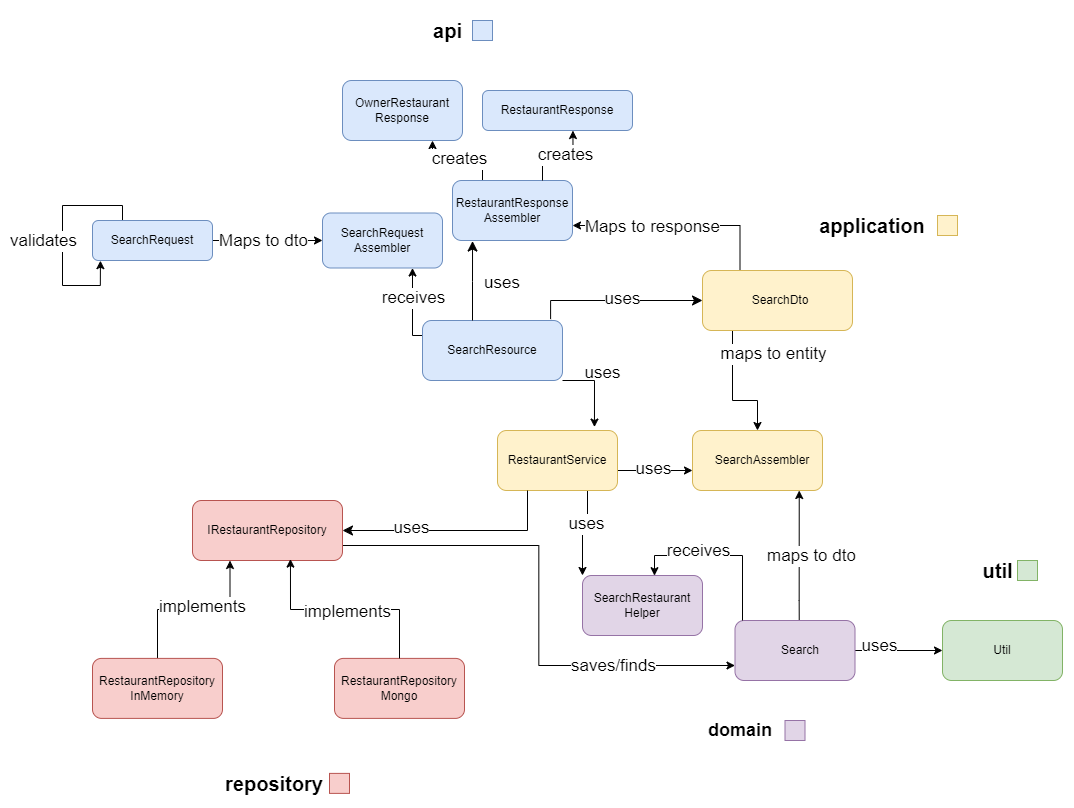

The diagram above was exported from draw.io. Its source (the exported page's mxGraphModel, read from the mxfile embedded in the PNG):
<mxGraphModel dx="2150" dy="1989" grid="1" gridSize="10" guides="1" tooltips="1" connect="1" arrows="1" fold="1" page="1" pageScale="1" pageWidth="827" pageHeight="1169" math="0" shadow="0">
  <root>
    <mxCell id="0" />
    <mxCell id="1" parent="0" />
    <mxCell id="ig7JQsSN_NQ7wNFfWPKe-3" value="api" style="text;html=1;align=center;verticalAlign=middle;resizable=0;points=[];autosize=1;strokeColor=none;fillColor=none;fontStyle=1;fontSize=20;" parent="1" vertex="1">
      <mxGeometry x="140" y="-40" width="50" height="40" as="geometry" />
    </mxCell>
    <mxCell id="ig7JQsSN_NQ7wNFfWPKe-82" style="edgeStyle=orthogonalEdgeStyle;rounded=0;orthogonalLoop=1;jettySize=auto;html=1;exitX=0;exitY=0.25;exitDx=0;exitDy=0;entryX=0.75;entryY=1;entryDx=0;entryDy=0;" parent="1" source="ig7JQsSN_NQ7wNFfWPKe-4" target="ig7JQsSN_NQ7wNFfWPKe-59" edge="1">
      <mxGeometry relative="1" as="geometry">
        <Array as="points">
          <mxPoint x="130" y="285" />
        </Array>
      </mxGeometry>
    </mxCell>
    <mxCell id="ig7JQsSN_NQ7wNFfWPKe-83" value="&lt;span style=&quot;font-size: 17px;&quot;&gt;receives&lt;/span&gt;" style="edgeLabel;html=1;align=center;verticalAlign=middle;resizable=0;points=[];" parent="ig7JQsSN_NQ7wNFfWPKe-82" connectable="0" vertex="1">
      <mxGeometry x="0.5895" relative="1" as="geometry">
        <mxPoint y="14" as="offset" />
      </mxGeometry>
    </mxCell>
    <mxCell id="ig7JQsSN_NQ7wNFfWPKe-4" value="" style="rounded=1;whiteSpace=wrap;html=1;glass=0;shadow=0;textShadow=0;fillColor=#dae8fc;strokeColor=#6c8ebf;" parent="1" vertex="1">
      <mxGeometry x="140" y="270" width="140" height="60" as="geometry" />
    </mxCell>
    <mxCell id="ig7JQsSN_NQ7wNFfWPKe-5" value="SearchResource" style="text;html=1;align=center;verticalAlign=middle;whiteSpace=wrap;rounded=0;" parent="1" vertex="1">
      <mxGeometry x="180" y="285" width="60" height="30" as="geometry" />
    </mxCell>
    <mxCell id="ig7JQsSN_NQ7wNFfWPKe-6" value="" style="rounded=1;whiteSpace=wrap;html=1;fillColor=#dae8fc;strokeColor=#6c8ebf;" parent="1" vertex="1">
      <mxGeometry x="200" y="40" width="150" height="40" as="geometry" />
    </mxCell>
    <mxCell id="ig7JQsSN_NQ7wNFfWPKe-7" value="RestaurantResponse" style="text;html=1;align=center;verticalAlign=middle;whiteSpace=wrap;rounded=0;" parent="1" vertex="1">
      <mxGeometry x="245" y="45" width="60" height="30" as="geometry" />
    </mxCell>
    <mxCell id="ig7JQsSN_NQ7wNFfWPKe-8" value="" style="edgeStyle=elbowEdgeStyle;elbow=vertical;endArrow=classic;html=1;curved=0;rounded=0;endSize=8;startSize=8;entryX=0.167;entryY=1.009;entryDx=0;entryDy=0;entryPerimeter=0;" parent="1" target="ig7JQsSN_NQ7wNFfWPKe-60" edge="1">
      <mxGeometry width="50" height="50" relative="1" as="geometry">
        <mxPoint x="190" y="270" as="sourcePoint" />
        <mxPoint x="210" y="190" as="targetPoint" />
      </mxGeometry>
    </mxCell>
    <mxCell id="ig7JQsSN_NQ7wNFfWPKe-9" value="&lt;div style=&quot;font-size: 17px;&quot;&gt;uses&lt;/div&gt;" style="text;html=1;align=center;verticalAlign=middle;whiteSpace=wrap;rounded=0;fontSize=17;" parent="1" vertex="1">
      <mxGeometry x="190" y="217.5" width="60" height="30" as="geometry" />
    </mxCell>
    <mxCell id="ig7JQsSN_NQ7wNFfWPKe-11" value="application" style="text;html=1;align=center;verticalAlign=middle;whiteSpace=wrap;rounded=0;fontStyle=1;fontSize=20;" parent="1" vertex="1">
      <mxGeometry x="560" y="160" width="60" height="30" as="geometry" />
    </mxCell>
    <mxCell id="ig7JQsSN_NQ7wNFfWPKe-12" value="" style="rounded=1;whiteSpace=wrap;html=1;fillColor=#fff2cc;strokeColor=#d6b656;" parent="1" vertex="1">
      <mxGeometry x="410" y="380" width="130" height="60" as="geometry" />
    </mxCell>
    <mxCell id="ig7JQsSN_NQ7wNFfWPKe-13" value="SearchAssembler" style="text;html=1;align=center;verticalAlign=middle;whiteSpace=wrap;rounded=0;" parent="1" vertex="1">
      <mxGeometry x="450" y="395" width="60" height="30" as="geometry" />
    </mxCell>
    <mxCell id="ig7JQsSN_NQ7wNFfWPKe-14" style="edgeStyle=orthogonalEdgeStyle;rounded=0;orthogonalLoop=1;jettySize=auto;html=1;entryX=0.5;entryY=0;entryDx=0;entryDy=0;" parent="1" source="ig7JQsSN_NQ7wNFfWPKe-16" target="ig7JQsSN_NQ7wNFfWPKe-12" edge="1">
      <mxGeometry relative="1" as="geometry">
        <Array as="points">
          <mxPoint x="450" y="350" />
          <mxPoint x="475" y="350" />
        </Array>
      </mxGeometry>
    </mxCell>
    <mxCell id="ig7JQsSN_NQ7wNFfWPKe-15" value="maps to entity" style="edgeLabel;html=1;align=center;verticalAlign=middle;resizable=0;points=[];fontSize=17;" parent="ig7JQsSN_NQ7wNFfWPKe-14" connectable="0" vertex="1">
      <mxGeometry x="-0.3167" y="-3" relative="1" as="geometry">
        <mxPoint x="43" y="-20" as="offset" />
      </mxGeometry>
    </mxCell>
    <mxCell id="rGK04DGTxqG6ipuEYtOU-3" style="edgeStyle=orthogonalEdgeStyle;rounded=0;orthogonalLoop=1;jettySize=auto;html=1;exitX=0.25;exitY=0;exitDx=0;exitDy=0;entryX=1;entryY=0.75;entryDx=0;entryDy=0;" parent="1" source="ig7JQsSN_NQ7wNFfWPKe-16" target="ig7JQsSN_NQ7wNFfWPKe-60" edge="1">
      <mxGeometry relative="1" as="geometry" />
    </mxCell>
    <mxCell id="rGK04DGTxqG6ipuEYtOU-5" value="&lt;font style=&quot;font-size: 17px;&quot;&gt;Maps to response&lt;/font&gt;" style="edgeLabel;html=1;align=center;verticalAlign=middle;resizable=0;points=[];" parent="rGK04DGTxqG6ipuEYtOU-3" connectable="0" vertex="1">
      <mxGeometry x="0.2607" y="1" relative="1" as="geometry">
        <mxPoint as="offset" />
      </mxGeometry>
    </mxCell>
    <mxCell id="ig7JQsSN_NQ7wNFfWPKe-16" value="" style="rounded=1;whiteSpace=wrap;html=1;fillColor=#fff2cc;strokeColor=#d6b656;" parent="1" vertex="1">
      <mxGeometry x="420" y="220" width="150" height="60" as="geometry" />
    </mxCell>
    <mxCell id="ig7JQsSN_NQ7wNFfWPKe-17" value="SearchDto" style="text;html=1;align=center;verticalAlign=middle;whiteSpace=wrap;rounded=0;" parent="1" vertex="1">
      <mxGeometry x="467.5" y="235" width="60" height="30" as="geometry" />
    </mxCell>
    <mxCell id="ig7JQsSN_NQ7wNFfWPKe-22" style="edgeStyle=orthogonalEdgeStyle;rounded=0;orthogonalLoop=1;jettySize=auto;html=1;exitX=1;exitY=0.5;exitDx=0;exitDy=0;" parent="1" source="ig7JQsSN_NQ7wNFfWPKe-26" edge="1">
      <mxGeometry relative="1" as="geometry">
        <Array as="points">
          <mxPoint x="335" y="420" />
          <mxPoint x="410" y="420" />
        </Array>
        <mxPoint x="410" y="420" as="targetPoint" />
      </mxGeometry>
    </mxCell>
    <mxCell id="ig7JQsSN_NQ7wNFfWPKe-23" value="uses" style="edgeLabel;html=1;align=center;verticalAlign=middle;resizable=0;points=[];fontSize=17;" parent="ig7JQsSN_NQ7wNFfWPKe-22" connectable="0" vertex="1">
      <mxGeometry x="0.216" y="2" relative="1" as="geometry">
        <mxPoint x="-7" as="offset" />
      </mxGeometry>
    </mxCell>
    <mxCell id="h_qvv9VGn7TzyLD0E_SY-2" style="edgeStyle=orthogonalEdgeStyle;rounded=0;orthogonalLoop=1;jettySize=auto;html=1;exitX=0.75;exitY=1;exitDx=0;exitDy=0;entryX=0;entryY=0;entryDx=0;entryDy=0;" parent="1" source="ig7JQsSN_NQ7wNFfWPKe-26" target="h_qvv9VGn7TzyLD0E_SY-1" edge="1">
      <mxGeometry relative="1" as="geometry" />
    </mxCell>
    <mxCell id="h_qvv9VGn7TzyLD0E_SY-3" value="&lt;font style=&quot;font-size: 17px;&quot;&gt;uses&lt;/font&gt;" style="edgeLabel;html=1;align=center;verticalAlign=middle;resizable=0;points=[];" parent="h_qvv9VGn7TzyLD0E_SY-2" connectable="0" vertex="1">
      <mxGeometry x="-0.2763" y="-2" relative="1" as="geometry">
        <mxPoint as="offset" />
      </mxGeometry>
    </mxCell>
    <mxCell id="ig7JQsSN_NQ7wNFfWPKe-26" value="" style="rounded=1;whiteSpace=wrap;html=1;fillColor=#fff2cc;strokeColor=#d6b656;" parent="1" vertex="1">
      <mxGeometry x="215" y="380" width="120" height="60" as="geometry" />
    </mxCell>
    <mxCell id="ig7JQsSN_NQ7wNFfWPKe-27" value="R&lt;span style=&quot;background-color: initial;&quot;&gt;estaurantService&lt;/span&gt;" style="text;html=1;align=center;verticalAlign=middle;whiteSpace=wrap;rounded=0;" parent="1" vertex="1">
      <mxGeometry x="245" y="395" width="60" height="30" as="geometry" />
    </mxCell>
    <mxCell id="ig7JQsSN_NQ7wNFfWPKe-28" style="edgeStyle=orthogonalEdgeStyle;rounded=0;orthogonalLoop=1;jettySize=auto;html=1;entryX=0.808;entryY=-0.057;entryDx=0;entryDy=0;entryPerimeter=0;" parent="1" source="ig7JQsSN_NQ7wNFfWPKe-4" target="ig7JQsSN_NQ7wNFfWPKe-26" edge="1">
      <mxGeometry relative="1" as="geometry">
        <Array as="points">
          <mxPoint x="312" y="330" />
        </Array>
      </mxGeometry>
    </mxCell>
    <mxCell id="ig7JQsSN_NQ7wNFfWPKe-30" style="edgeStyle=orthogonalEdgeStyle;rounded=0;orthogonalLoop=1;jettySize=auto;html=1;" parent="1" edge="1">
      <mxGeometry relative="1" as="geometry">
        <Array as="points">
          <mxPoint x="516.73" y="550" />
          <mxPoint x="516.73" y="550" />
        </Array>
        <mxPoint x="516.73" y="570" as="sourcePoint" />
        <mxPoint x="516.73" y="440" as="targetPoint" />
      </mxGeometry>
    </mxCell>
    <mxCell id="ig7JQsSN_NQ7wNFfWPKe-31" value="maps to dto" style="edgeLabel;html=1;align=center;verticalAlign=middle;resizable=0;points=[];fontSize=17;" parent="ig7JQsSN_NQ7wNFfWPKe-30" connectable="0" vertex="1">
      <mxGeometry x="0.39" relative="1" as="geometry">
        <mxPoint x="11" y="25" as="offset" />
      </mxGeometry>
    </mxCell>
    <mxCell id="rGK04DGTxqG6ipuEYtOU-24" style="edgeStyle=orthogonalEdgeStyle;rounded=0;orthogonalLoop=1;jettySize=auto;html=1;entryX=0;entryY=0.5;entryDx=0;entryDy=0;exitX=1;exitY=0.5;exitDx=0;exitDy=0;" parent="1" source="ig7JQsSN_NQ7wNFfWPKe-32" target="rGK04DGTxqG6ipuEYtOU-21" edge="1">
      <mxGeometry relative="1" as="geometry">
        <mxPoint x="780" y="790" as="sourcePoint" />
      </mxGeometry>
    </mxCell>
    <mxCell id="rGK04DGTxqG6ipuEYtOU-25" value="&lt;font style=&quot;font-size: 17px;&quot;&gt;uses&lt;/font&gt;" style="edgeLabel;html=1;align=center;verticalAlign=middle;resizable=0;points=[];" parent="rGK04DGTxqG6ipuEYtOU-24" connectable="0" vertex="1">
      <mxGeometry x="-0.4774" y="5" relative="1" as="geometry">
        <mxPoint as="offset" />
      </mxGeometry>
    </mxCell>
    <mxCell id="ig7JQsSN_NQ7wNFfWPKe-32" value="" style="rounded=1;whiteSpace=wrap;html=1;fillColor=#e1d5e7;strokeColor=#9673a6;" parent="1" vertex="1">
      <mxGeometry x="452.5" y="570" width="120" height="60" as="geometry" />
    </mxCell>
    <mxCell id="ig7JQsSN_NQ7wNFfWPKe-33" value="&lt;div&gt;Search&lt;/div&gt;" style="text;html=1;align=center;verticalAlign=middle;whiteSpace=wrap;rounded=0;" parent="1" vertex="1">
      <mxGeometry x="487.5" y="585" width="60" height="30" as="geometry" />
    </mxCell>
    <mxCell id="ig7JQsSN_NQ7wNFfWPKe-36" value="repository" style="text;html=1;align=center;verticalAlign=middle;whiteSpace=wrap;rounded=0;fontStyle=1;fontSize=20;" parent="1" vertex="1">
      <mxGeometry x="-38" y="717.89" width="60" height="30" as="geometry" />
    </mxCell>
    <mxCell id="ig7JQsSN_NQ7wNFfWPKe-45" value="" style="edgeStyle=elbowEdgeStyle;elbow=vertical;endArrow=classic;html=1;curved=0;rounded=0;endSize=8;startSize=8;exitX=0.915;exitY=-0.023;exitDx=0;exitDy=0;exitPerimeter=0;" parent="1" source="ig7JQsSN_NQ7wNFfWPKe-4" target="ig7JQsSN_NQ7wNFfWPKe-16" edge="1">
      <mxGeometry width="50" height="50" relative="1" as="geometry">
        <mxPoint x="330" y="300" as="sourcePoint" />
        <mxPoint x="370" y="230" as="targetPoint" />
        <Array as="points">
          <mxPoint x="250" y="250" />
        </Array>
      </mxGeometry>
    </mxCell>
    <mxCell id="ig7JQsSN_NQ7wNFfWPKe-46" value="uses" style="edgeLabel;html=1;align=center;verticalAlign=middle;resizable=0;points=[];fontSize=17;" parent="ig7JQsSN_NQ7wNFfWPKe-45" connectable="0" vertex="1">
      <mxGeometry x="-0.1149" y="1" relative="1" as="geometry">
        <mxPoint x="15" y="-1" as="offset" />
      </mxGeometry>
    </mxCell>
    <mxCell id="ig7JQsSN_NQ7wNFfWPKe-47" value="uses" style="text;html=1;align=center;verticalAlign=middle;resizable=0;points=[];autosize=1;strokeColor=none;fillColor=none;fontSize=17;" parent="1" vertex="1">
      <mxGeometry x="290" y="308" width="60" height="30" as="geometry" />
    </mxCell>
    <mxCell id="ig7JQsSN_NQ7wNFfWPKe-51" value="util" style="text;html=1;align=center;verticalAlign=middle;resizable=0;points=[];autosize=1;strokeColor=none;fillColor=none;fontStyle=1;fontSize=20;" parent="1" vertex="1">
      <mxGeometry x="690" y="500" width="50" height="40" as="geometry" />
    </mxCell>
    <mxCell id="ig7JQsSN_NQ7wNFfWPKe-54" value="" style="edgeStyle=elbowEdgeStyle;elbow=vertical;endArrow=classic;html=1;curved=0;rounded=0;endSize=8;startSize=8;entryX=1;entryY=0.5;entryDx=0;entryDy=0;exitX=0.25;exitY=1;exitDx=0;exitDy=0;" parent="1" source="ig7JQsSN_NQ7wNFfWPKe-26" target="rGK04DGTxqG6ipuEYtOU-9" edge="1">
      <mxGeometry width="50" height="50" relative="1" as="geometry">
        <mxPoint x="280" y="548" as="sourcePoint" />
        <mxPoint x="27.5" y="670" as="targetPoint" />
        <Array as="points">
          <mxPoint x="320" y="480" />
        </Array>
      </mxGeometry>
    </mxCell>
    <mxCell id="ig7JQsSN_NQ7wNFfWPKe-55" value="&lt;div style=&quot;font-size: 17px;&quot;&gt;uses&lt;/div&gt;" style="edgeLabel;html=1;align=center;verticalAlign=middle;resizable=0;points=[];fontSize=17;" parent="ig7JQsSN_NQ7wNFfWPKe-54" connectable="0" vertex="1">
      <mxGeometry x="0.4038" y="-3" relative="1" as="geometry">
        <mxPoint x="1" as="offset" />
      </mxGeometry>
    </mxCell>
    <mxCell id="ig7JQsSN_NQ7wNFfWPKe-56" value="domain" style="text;html=1;align=center;verticalAlign=middle;whiteSpace=wrap;rounded=0;fontStyle=1;fontSize=18;" parent="1" vertex="1">
      <mxGeometry x="427.5" y="665" width="60" height="30" as="geometry" />
    </mxCell>
    <mxCell id="ig7JQsSN_NQ7wNFfWPKe-59" value="SearchRequest&lt;div&gt;Assembler&lt;/div&gt;" style="rounded=1;whiteSpace=wrap;html=1;fillColor=#dae8fc;strokeColor=#6c8ebf;" parent="1" vertex="1">
      <mxGeometry x="40" y="162.5" width="120" height="55" as="geometry" />
    </mxCell>
    <mxCell id="ig7JQsSN_NQ7wNFfWPKe-86" style="edgeStyle=orthogonalEdgeStyle;rounded=0;orthogonalLoop=1;jettySize=auto;html=1;exitX=0.25;exitY=0;exitDx=0;exitDy=0;entryX=0.75;entryY=1;entryDx=0;entryDy=0;" parent="1" source="ig7JQsSN_NQ7wNFfWPKe-60" target="ig7JQsSN_NQ7wNFfWPKe-73" edge="1">
      <mxGeometry relative="1" as="geometry" />
    </mxCell>
    <mxCell id="ig7JQsSN_NQ7wNFfWPKe-87" value="&lt;font style=&quot;font-size: 17px;&quot;&gt;creates&lt;/font&gt;" style="edgeLabel;html=1;align=center;verticalAlign=middle;resizable=0;points=[];" parent="ig7JQsSN_NQ7wNFfWPKe-86" connectable="0" vertex="1">
      <mxGeometry x="-0.0479" y="-2" relative="1" as="geometry">
        <mxPoint as="offset" />
      </mxGeometry>
    </mxCell>
    <mxCell id="ig7JQsSN_NQ7wNFfWPKe-60" value="RestaurantResponse&lt;div&gt;Assembler&lt;/div&gt;" style="rounded=1;whiteSpace=wrap;html=1;fillColor=#dae8fc;strokeColor=#6c8ebf;" parent="1" vertex="1">
      <mxGeometry x="170" y="130" width="120" height="60" as="geometry" />
    </mxCell>
    <mxCell id="rGK04DGTxqG6ipuEYtOU-1" style="edgeStyle=orthogonalEdgeStyle;rounded=0;orthogonalLoop=1;jettySize=auto;html=1;exitX=1;exitY=0.5;exitDx=0;exitDy=0;entryX=0;entryY=0.5;entryDx=0;entryDy=0;" parent="1" source="ig7JQsSN_NQ7wNFfWPKe-69" target="ig7JQsSN_NQ7wNFfWPKe-59" edge="1">
      <mxGeometry relative="1" as="geometry" />
    </mxCell>
    <mxCell id="rGK04DGTxqG6ipuEYtOU-2" value="&lt;font style=&quot;font-size: 17px;&quot;&gt;Maps to dto&lt;/font&gt;" style="edgeLabel;html=1;align=center;verticalAlign=middle;resizable=0;points=[];" parent="rGK04DGTxqG6ipuEYtOU-1" connectable="0" vertex="1">
      <mxGeometry x="0.0581" relative="1" as="geometry">
        <mxPoint x="-8" as="offset" />
      </mxGeometry>
    </mxCell>
    <mxCell id="rGK04DGTxqG6ipuEYtOU-28" style="edgeStyle=orthogonalEdgeStyle;rounded=0;orthogonalLoop=1;jettySize=auto;html=1;exitX=0.25;exitY=0;exitDx=0;exitDy=0;entryX=0.066;entryY=1.004;entryDx=0;entryDy=0;entryPerimeter=0;" parent="1" source="ig7JQsSN_NQ7wNFfWPKe-69" target="ig7JQsSN_NQ7wNFfWPKe-69" edge="1">
      <mxGeometry relative="1" as="geometry">
        <mxPoint x="-100" y="170" as="targetPoint" />
        <Array as="points">
          <mxPoint x="-160" y="155" />
          <mxPoint x="-220" y="155" />
          <mxPoint x="-220" y="235" />
          <mxPoint x="-182" y="235" />
        </Array>
      </mxGeometry>
    </mxCell>
    <mxCell id="rGK04DGTxqG6ipuEYtOU-29" value="&lt;font style=&quot;font-size: 17px;&quot;&gt;validates&lt;/font&gt;" style="edgeLabel;html=1;align=center;verticalAlign=middle;resizable=0;points=[];" parent="rGK04DGTxqG6ipuEYtOU-28" connectable="0" vertex="1">
      <mxGeometry x="-0.5346" y="-1" relative="1" as="geometry">
        <mxPoint x="-45" y="36" as="offset" />
      </mxGeometry>
    </mxCell>
    <mxCell id="ig7JQsSN_NQ7wNFfWPKe-69" value="SearchRequest" style="rounded=1;whiteSpace=wrap;html=1;fillColor=#dae8fc;strokeColor=#6c8ebf;" parent="1" vertex="1">
      <mxGeometry x="-190" y="170" width="120" height="40" as="geometry" />
    </mxCell>
    <mxCell id="ig7JQsSN_NQ7wNFfWPKe-73" value="OwnerRestaurant&lt;div&gt;Response&lt;/div&gt;" style="rounded=1;whiteSpace=wrap;html=1;fillColor=#dae8fc;strokeColor=#6c8ebf;" parent="1" vertex="1">
      <mxGeometry x="60" y="30" width="120" height="60" as="geometry" />
    </mxCell>
    <mxCell id="ig7JQsSN_NQ7wNFfWPKe-84" style="edgeStyle=orthogonalEdgeStyle;rounded=0;orthogonalLoop=1;jettySize=auto;html=1;exitX=0.75;exitY=0;exitDx=0;exitDy=0;entryX=0.603;entryY=1.001;entryDx=0;entryDy=0;entryPerimeter=0;" parent="1" source="ig7JQsSN_NQ7wNFfWPKe-60" target="ig7JQsSN_NQ7wNFfWPKe-6" edge="1">
      <mxGeometry relative="1" as="geometry" />
    </mxCell>
    <mxCell id="ig7JQsSN_NQ7wNFfWPKe-85" value="&lt;font style=&quot;font-size: 17px;&quot;&gt;creates&lt;/font&gt;" style="edgeLabel;html=1;align=center;verticalAlign=middle;resizable=0;points=[];" parent="ig7JQsSN_NQ7wNFfWPKe-84" connectable="0" vertex="1">
      <mxGeometry x="0.1713" y="1" relative="1" as="geometry">
        <mxPoint as="offset" />
      </mxGeometry>
    </mxCell>
    <mxCell id="ig7JQsSN_NQ7wNFfWPKe-89" value="" style="rounded=0;whiteSpace=wrap;html=1;fillColor=#dae8fc;strokeColor=#6c8ebf;" parent="1" vertex="1">
      <mxGeometry x="190" y="-30" width="20" height="20" as="geometry" />
    </mxCell>
    <mxCell id="ig7JQsSN_NQ7wNFfWPKe-96" value="" style="rounded=0;whiteSpace=wrap;html=1;fillColor=#fff2cc;strokeColor=#d6b656;" parent="1" vertex="1">
      <mxGeometry x="655" y="165" width="20" height="20" as="geometry" />
    </mxCell>
    <mxCell id="rGK04DGTxqG6ipuEYtOU-8" value="" style="rounded=0;whiteSpace=wrap;html=1;fillColor=#e1d5e7;strokeColor=#9673a6;" parent="1" vertex="1">
      <mxGeometry x="502.5" y="670" width="20" height="20" as="geometry" />
    </mxCell>
    <mxCell id="h_qvv9VGn7TzyLD0E_SY-8" style="edgeStyle=orthogonalEdgeStyle;rounded=0;orthogonalLoop=1;jettySize=auto;html=1;exitX=1;exitY=0.75;exitDx=0;exitDy=0;entryX=0;entryY=0.75;entryDx=0;entryDy=0;" parent="1" source="rGK04DGTxqG6ipuEYtOU-9" target="ig7JQsSN_NQ7wNFfWPKe-32" edge="1">
      <mxGeometry relative="1" as="geometry" />
    </mxCell>
    <mxCell id="h_qvv9VGn7TzyLD0E_SY-9" value="&lt;font style=&quot;font-size: 17px;&quot;&gt;saves/finds&lt;/font&gt;" style="edgeLabel;html=1;align=center;verticalAlign=middle;resizable=0;points=[];" parent="h_qvv9VGn7TzyLD0E_SY-8" connectable="0" vertex="1">
      <mxGeometry x="0.4417" y="4" relative="1" as="geometry">
        <mxPoint x="20" y="4" as="offset" />
      </mxGeometry>
    </mxCell>
    <mxCell id="rGK04DGTxqG6ipuEYtOU-9" value="IRestaurantRepository" style="rounded=1;whiteSpace=wrap;html=1;fillColor=#f8cecc;strokeColor=#b85450;" parent="1" vertex="1">
      <mxGeometry x="-90" y="450" width="150" height="60" as="geometry" />
    </mxCell>
    <mxCell id="rGK04DGTxqG6ipuEYtOU-15" style="edgeStyle=orthogonalEdgeStyle;rounded=0;orthogonalLoop=1;jettySize=auto;html=1;exitX=0.5;exitY=0;exitDx=0;exitDy=0;entryX=0.25;entryY=1;entryDx=0;entryDy=0;" parent="1" source="rGK04DGTxqG6ipuEYtOU-12" target="rGK04DGTxqG6ipuEYtOU-9" edge="1">
      <mxGeometry relative="1" as="geometry" />
    </mxCell>
    <mxCell id="rGK04DGTxqG6ipuEYtOU-18" value="&lt;font style=&quot;font-size: 17px;&quot;&gt;implements&lt;/font&gt;" style="edgeLabel;html=1;align=center;verticalAlign=middle;resizable=0;points=[];" parent="rGK04DGTxqG6ipuEYtOU-15" connectable="0" vertex="1">
      <mxGeometry x="0.0978" y="3" relative="1" as="geometry">
        <mxPoint as="offset" />
      </mxGeometry>
    </mxCell>
    <mxCell id="rGK04DGTxqG6ipuEYtOU-12" value="RestaurantRepository&lt;div&gt;InMemory&lt;/div&gt;" style="rounded=1;whiteSpace=wrap;html=1;fillColor=#f8cecc;strokeColor=#b85450;" parent="1" vertex="1">
      <mxGeometry x="-190" y="607.89" width="130" height="60" as="geometry" />
    </mxCell>
    <mxCell id="rGK04DGTxqG6ipuEYtOU-14" value="RestaurantRepository&lt;div&gt;Mongo&lt;/div&gt;" style="rounded=1;whiteSpace=wrap;html=1;fillColor=#f8cecc;strokeColor=#b85450;" parent="1" vertex="1">
      <mxGeometry x="52" y="607.89" width="130" height="60" as="geometry" />
    </mxCell>
    <mxCell id="rGK04DGTxqG6ipuEYtOU-16" style="edgeStyle=orthogonalEdgeStyle;rounded=0;orthogonalLoop=1;jettySize=auto;html=1;exitX=0.5;exitY=0;exitDx=0;exitDy=0;entryX=0.653;entryY=0.977;entryDx=0;entryDy=0;entryPerimeter=0;" parent="1" source="rGK04DGTxqG6ipuEYtOU-14" target="rGK04DGTxqG6ipuEYtOU-9" edge="1">
      <mxGeometry relative="1" as="geometry" />
    </mxCell>
    <mxCell id="rGK04DGTxqG6ipuEYtOU-17" value="&lt;font style=&quot;font-size: 17px;&quot;&gt;implements&lt;/font&gt;" style="edgeLabel;html=1;align=center;verticalAlign=middle;resizable=0;points=[];" parent="rGK04DGTxqG6ipuEYtOU-16" connectable="0" vertex="1">
      <mxGeometry x="-0.0234" y="2" relative="1" as="geometry">
        <mxPoint as="offset" />
      </mxGeometry>
    </mxCell>
    <mxCell id="rGK04DGTxqG6ipuEYtOU-19" value="" style="rounded=0;whiteSpace=wrap;html=1;fillColor=#f8cecc;strokeColor=#b85450;" parent="1" vertex="1">
      <mxGeometry x="47" y="722.89" width="20" height="20" as="geometry" />
    </mxCell>
    <mxCell id="rGK04DGTxqG6ipuEYtOU-20" value="" style="rounded=0;whiteSpace=wrap;html=1;fillColor=#d5e8d4;strokeColor=#82b366;" parent="1" vertex="1">
      <mxGeometry x="735" y="510" width="20" height="20" as="geometry" />
    </mxCell>
    <mxCell id="rGK04DGTxqG6ipuEYtOU-21" value="Util" style="rounded=1;whiteSpace=wrap;html=1;fillColor=#d5e8d4;strokeColor=#82b366;" parent="1" vertex="1">
      <mxGeometry x="660" y="570" width="120" height="60" as="geometry" />
    </mxCell>
    <mxCell id="h_qvv9VGn7TzyLD0E_SY-1" value="SearchRestaurant&lt;div&gt;&lt;span style=&quot;background-color: initial;&quot;&gt;Helper&lt;/span&gt;&lt;/div&gt;" style="rounded=1;whiteSpace=wrap;html=1;fillColor=#e1d5e7;strokeColor=#9673a6;" parent="1" vertex="1">
      <mxGeometry x="300" y="525" width="120" height="60" as="geometry" />
    </mxCell>
    <mxCell id="h_qvv9VGn7TzyLD0E_SY-4" style="edgeStyle=orthogonalEdgeStyle;rounded=0;orthogonalLoop=1;jettySize=auto;html=1;entryX=0.6;entryY=0.003;entryDx=0;entryDy=0;entryPerimeter=0;" parent="1" target="h_qvv9VGn7TzyLD0E_SY-1" edge="1">
      <mxGeometry relative="1" as="geometry">
        <mxPoint x="460" y="570" as="sourcePoint" />
        <Array as="points">
          <mxPoint x="460" y="570" />
          <mxPoint x="460" y="505" />
          <mxPoint x="372" y="505" />
        </Array>
      </mxGeometry>
    </mxCell>
    <mxCell id="h_qvv9VGn7TzyLD0E_SY-5" value="&lt;font style=&quot;font-size: 17px;&quot;&gt;receives&lt;/font&gt;" style="edgeLabel;html=1;align=center;verticalAlign=middle;resizable=0;points=[];" parent="h_qvv9VGn7TzyLD0E_SY-4" connectable="0" vertex="1">
      <mxGeometry x="0.356" y="-1" relative="1" as="geometry">
        <mxPoint x="7" y="-4" as="offset" />
      </mxGeometry>
    </mxCell>
  </root>
</mxGraphModel>